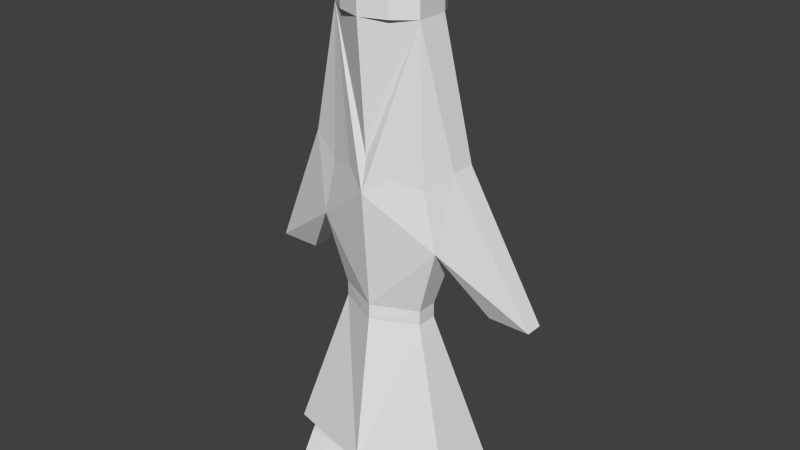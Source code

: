 # Source: nieumar_y.blend  (saved by Blender 2.72.0; exported with 4.5.12 LTS)
import bpy
from mathutils import Matrix  # noqa: F401  (used for matrix-valued properties, if any)

bpy.ops.wm.read_factory_settings(use_empty=True)
scene = bpy.context.scene
scene.name = 'Scene'

# ---- collections
col_collection_1 = bpy.data.collections.new('Collection 1'); scene.collection.children.link(col_collection_1)

# ---- world
world_world = bpy.data.worlds.new('World'); scene.world = world_world
world_world.color = (0.05088, 0.05088, 0.05088)
world_world.use_sun_shadow = False
world_world.sun_shadow_jitter_overblur = 0.0
world_world.cycles.sampling_method = 'MANUAL'
world_world.cycles.sample_map_resolution = 256

# ---- meshes
me_plane = bpy.data.meshes.new('Plane')
me_plane.from_pydata([(0.9367, 0.6817, 0.8605), (1.3, 26.94, -0.1677), (2.388, 0.6817, 0.8605), (1.3, 28.94, -0.1677), (1.925, 38.34, -8.375e-08), (0.4112, 10.85, -1.389), (2.306, 49.16, -0.2225), (3.145, 30.06, -0.8181), (4.378, 30.06, -0.8181), (1.36, 66.6, -3.409e-08), (2.702, 5.937, 0.4817), (0.0, 26.94, 0.4664), (0.0, 28.94, 0.4401), (0.0, 44.83, 0.6894), (0.0, 49.26, 0.4825), (0.7906, 5.197, -1.144), (1.36, 74.97, 1.411e-07), (0.4636, 0.6817, -2.091), (1.3, 26.94, -0.823), (1.3, 28.94, -0.823), (1.925, 38.34, -1.006), (2.306, 49.16, -0.9878), (3.145, 30.06, -1.371), (4.378, 30.06, -1.371), (1.36, 66.6, -1.006), (2.702, 5.937, -1.592), (0.0, 26.94, -1.606), (0.0, 28.94, -1.606), (0.0, 34.79, -2.221), (0.0, 47.18, -1.402), (2.35, 5.421, -1.144), (1.36, 74.97, -1.006), (0.8774, 65.78, -1.781), (0.0, 65.44, -2.016), (0.8774, 74.97, -1.781), (0.0, 74.97, -2.016), (0.7734, 66.6, 0.4827), (0.0, 66.6, 0.7582), (0.7734, 74.97, 0.4827), (0.0, 74.97, 0.7582), (0.001747, 5.902, -2.458), (0.001363, 5.895, 1.143), (0.8439, 0.6817, -3.022), (2.495, 0.6817, -2.469), (0.7656, 4.216, -2.485), (1.039, 4.161, 0.5954), (2.24, 4.459, 0.5954), (1.971, 11.07, -1.389), (0.6594, 9.811, 0.3509), (1.861, 10.11, 0.3509), (2.178, 45.52, -0.1477), (0.6696, 47.01, 0.35), (1.52, 46.16, 7.507e-08)], [], [(11, 12, 3, 1), (3, 12, 4), (4, 13, 51, 52), (6, 8, 4, 50), (19, 20, 28), (26, 18, 19, 27), (29, 28, 24), (21, 20, 23), (17, 42, 44), (10, 1, 18, 25), (4, 7, 22, 20), (7, 8, 23, 22), (15, 17, 44), (3, 4, 20, 19), (30, 44, 43), (9, 16, 31, 24), (1, 3, 19, 18), (8, 6, 21, 23), (30, 46, 49, 47), (6, 9, 24, 21), (33, 32, 34, 35), (29, 24, 32), (24, 31, 34, 32), (37, 39, 38, 36), (9, 14, 37, 36), (16, 9, 36, 38), (1, 10, 41), (30, 15, 44), (2, 43, 42, 17, 0), (45, 0, 15), (46, 2, 0, 45), (24, 28, 21), (4, 52, 50), (20, 22, 23), (8, 7, 4), (33, 29, 32), (18, 26, 40), (11, 1, 41), (27, 19, 28), (12, 13, 4), (13, 14, 9, 51), (28, 20, 21), (43, 44, 42), (25, 18, 40), (46, 30, 2), (0, 17, 15), (46, 45, 48, 49), (45, 15, 5, 48), (15, 30, 47, 5), (2, 30, 43), (52, 9, 6, 50), (52, 51, 9)])
me_plane.use_remesh_preserve_volume = False
me_plane.use_remesh_preserve_attributes = False
me_plane.use_mirror_vertex_groups = False
me_plane.update()

# ---- objects
ob_plane = bpy.data.objects.new('Plane', me_plane)

# ---- transforms, parenting, visibility, modifiers, constraints
ob_plane.location = (-0.4575, 0.0, -0.4236)
ob_plane.rotation_euler = (1.571, 0.0, 0.0)
ob_plane.scale = (1.055, 0.227, 1.0)
ob_plane.lineart.crease_threshold = 0.0
_m = ob_plane.modifiers.new('Mirror', 'MIRROR')

# ---- collection membership
col_collection_1.objects.link(ob_plane)

# ---- scene / render settings (as saved in the file)
scene.frame_start = 1; scene.frame_end = 250; scene.frame_set(1)
scene.render.engine = 'BLENDER_EEVEE_NEXT'
scene.render.resolution_percentage = 50
scene.render.dither_intensity = 0.0
scene.cycles.use_denoising = False
scene.cycles.samples = 10
scene.cycles.sampling_pattern = 'TABULATED_SOBOL'
scene.cycles.light_sampling_threshold = 0.0
scene.cycles.use_adaptive_sampling = False
scene.cycles.use_light_tree = False
scene.cycles.blur_glossy = 0.0
scene.cycles.pixel_filter_type = 'GAUSSIAN'
scene.cycles.sample_clamp_indirect = 0.0
scene.view_settings.view_transform = 'Standard'
bpy.context.view_layer.update()

# ---- added for rendering (the .blend has no active camera and no usable light): camera, sun
cam_auto = bpy.data.cameras.new('AutoCamera')
cam_auto.lens = 50.0
cam_auto.sensor_width = 36.0
cam_auto.clip_end = 1000.0
ob_auto_camera = bpy.data.objects.new('AutoCamera', cam_auto)
scene.collection.objects.link(ob_auto_camera)
ob_auto_camera.location = (17.7462, -20.9049, 22.7272)
ob_auto_camera.rotation_euler = (1.09748, -7.21219e-08, 0.694738)
scene.camera = ob_auto_camera
light_auto_sun = bpy.data.lights.new('AutoSun', 'SUN')
light_auto_sun.energy = 3.0
light_auto_sun.angle = 0.0523599
ob_auto_sun = bpy.data.objects.new('AutoSun', light_auto_sun)
scene.collection.objects.link(ob_auto_sun)
ob_auto_sun.rotation_euler = (0.872665, 0.174533, 0.523599)
bpy.context.view_layer.update()
